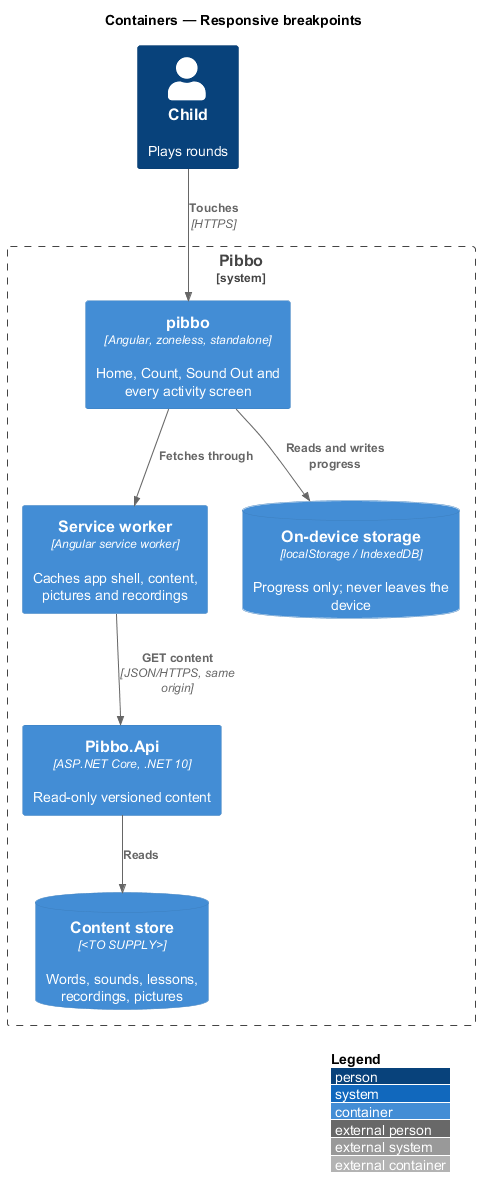

The diagram above was rendered by PlantUML. Its source (embedded in the PNG):
@startuml
!include <C4/C4_Container>
LAYOUT_WITH_LEGEND()
title Containers — Responsive breakpoints
Person(child, "Child", "Plays rounds")
System_Boundary(pibbo, "Pibbo") {
  Container(spa, "pibbo", "Angular, zoneless, standalone", "Home, Count, Sound Out and every activity screen")
  Container(sw, "Service worker", "Angular service worker", "Caches app shell, content, pictures and recordings")
  ContainerDb(store, "On-device storage", "localStorage / IndexedDB", "Progress only; never leaves the device")
  Container(api, "Pibbo.Api", "ASP.NET Core, .NET 10", "Read-only versioned content")
  ContainerDb(content, "Content store", "<TO SUPPLY>", "Words, sounds, lessons, recordings, pictures")
}
Rel(child, spa, "Touches", "HTTPS")
Rel(spa, sw, "Fetches through")
Rel(sw, api, "GET content", "JSON/HTTPS, same origin")
Rel(spa, store, "Reads and writes progress")
Rel(api, content, "Reads")
@enduml